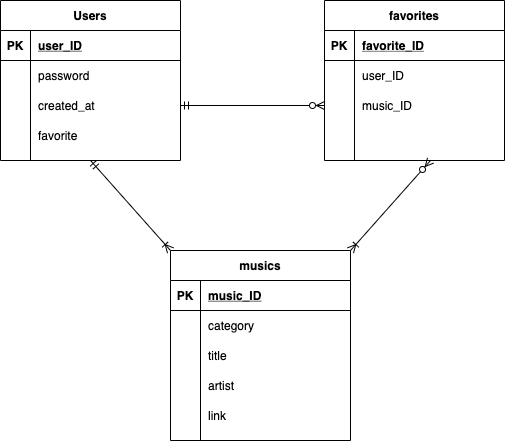

The diagram above was exported from draw.io. Its source (the exported page's mxGraphModel, read from the mxfile embedded in the PNG):
<mxGraphModel dx="321" dy="535" grid="1" gridSize="10" guides="1" tooltips="1" connect="1" arrows="1" fold="1" page="1" pageScale="1" pageWidth="827" pageHeight="1169" math="0" shadow="0">
  <root>
    <mxCell id="0" />
    <mxCell id="1" parent="0" />
    <mxCell id="6" value="musics" style="shape=table;startSize=30;container=1;collapsible=1;childLayout=tableLayout;fixedRows=1;rowLines=0;fontStyle=1;align=center;resizeLast=1;" parent="1" vertex="1">
      <mxGeometry x="260" y="320" width="180" height="190" as="geometry" />
    </mxCell>
    <mxCell id="7" value="" style="shape=partialRectangle;collapsible=0;dropTarget=0;pointerEvents=0;fillColor=none;top=0;left=0;bottom=1;right=0;points=[[0,0.5],[1,0.5]];portConstraint=eastwest;" parent="6" vertex="1">
      <mxGeometry y="30" width="180" height="30" as="geometry" />
    </mxCell>
    <mxCell id="8" value="PK" style="shape=partialRectangle;connectable=0;fillColor=none;top=0;left=0;bottom=0;right=0;fontStyle=1;overflow=hidden;" parent="7" vertex="1">
      <mxGeometry width="30" height="30" as="geometry" />
    </mxCell>
    <mxCell id="9" value="music_ID" style="shape=partialRectangle;connectable=0;fillColor=none;top=0;left=0;bottom=0;right=0;align=left;spacingLeft=6;fontStyle=5;overflow=hidden;" parent="7" vertex="1">
      <mxGeometry x="30" width="150" height="30" as="geometry" />
    </mxCell>
    <mxCell id="10" value="" style="shape=partialRectangle;collapsible=0;dropTarget=0;pointerEvents=0;fillColor=none;top=0;left=0;bottom=0;right=0;points=[[0,0.5],[1,0.5]];portConstraint=eastwest;" parent="6" vertex="1">
      <mxGeometry y="60" width="180" height="30" as="geometry" />
    </mxCell>
    <mxCell id="11" value="" style="shape=partialRectangle;connectable=0;fillColor=none;top=0;left=0;bottom=0;right=0;editable=1;overflow=hidden;" parent="10" vertex="1">
      <mxGeometry width="30" height="30" as="geometry" />
    </mxCell>
    <mxCell id="12" value="category" style="shape=partialRectangle;connectable=0;fillColor=none;top=0;left=0;bottom=0;right=0;align=left;spacingLeft=6;overflow=hidden;" parent="10" vertex="1">
      <mxGeometry x="30" width="150" height="30" as="geometry" />
    </mxCell>
    <mxCell id="13" value="" style="shape=partialRectangle;collapsible=0;dropTarget=0;pointerEvents=0;fillColor=none;top=0;left=0;bottom=0;right=0;points=[[0,0.5],[1,0.5]];portConstraint=eastwest;" parent="6" vertex="1">
      <mxGeometry y="90" width="180" height="30" as="geometry" />
    </mxCell>
    <mxCell id="14" value="" style="shape=partialRectangle;connectable=0;fillColor=none;top=0;left=0;bottom=0;right=0;editable=1;overflow=hidden;" parent="13" vertex="1">
      <mxGeometry width="30" height="30" as="geometry" />
    </mxCell>
    <mxCell id="15" value="title" style="shape=partialRectangle;connectable=0;fillColor=none;top=0;left=0;bottom=0;right=0;align=left;spacingLeft=6;overflow=hidden;" parent="13" vertex="1">
      <mxGeometry x="30" width="150" height="30" as="geometry" />
    </mxCell>
    <mxCell id="16" value="" style="shape=partialRectangle;collapsible=0;dropTarget=0;pointerEvents=0;fillColor=none;top=0;left=0;bottom=0;right=0;points=[[0,0.5],[1,0.5]];portConstraint=eastwest;" parent="6" vertex="1">
      <mxGeometry y="120" width="180" height="30" as="geometry" />
    </mxCell>
    <mxCell id="17" value="" style="shape=partialRectangle;connectable=0;fillColor=none;top=0;left=0;bottom=0;right=0;editable=1;overflow=hidden;" parent="16" vertex="1">
      <mxGeometry width="30" height="30" as="geometry" />
    </mxCell>
    <mxCell id="18" value="artist" style="shape=partialRectangle;connectable=0;fillColor=none;top=0;left=0;bottom=0;right=0;align=left;spacingLeft=6;overflow=hidden;" parent="16" vertex="1">
      <mxGeometry x="30" width="150" height="30" as="geometry" />
    </mxCell>
    <mxCell id="46" style="shape=partialRectangle;collapsible=0;dropTarget=0;pointerEvents=0;fillColor=none;top=0;left=0;bottom=0;right=0;points=[[0,0.5],[1,0.5]];portConstraint=eastwest;" parent="6" vertex="1">
      <mxGeometry y="150" width="180" height="30" as="geometry" />
    </mxCell>
    <mxCell id="47" style="shape=partialRectangle;connectable=0;fillColor=none;top=0;left=0;bottom=0;right=0;editable=1;overflow=hidden;" parent="46" vertex="1">
      <mxGeometry width="30" height="30" as="geometry" />
    </mxCell>
    <mxCell id="48" value="link" style="shape=partialRectangle;connectable=0;fillColor=none;top=0;left=0;bottom=0;right=0;align=left;spacingLeft=6;overflow=hidden;" parent="46" vertex="1">
      <mxGeometry x="30" width="150" height="30" as="geometry" />
    </mxCell>
    <mxCell id="45" style="edgeStyle=orthogonalEdgeStyle;rounded=0;orthogonalLoop=1;jettySize=auto;html=1;exitX=1;exitY=1;exitDx=0;exitDy=0;" parent="1" source="19" edge="1">
      <mxGeometry relative="1" as="geometry">
        <mxPoint x="270" y="230" as="targetPoint" />
      </mxGeometry>
    </mxCell>
    <mxCell id="19" value="Users" style="shape=table;startSize=30;container=1;collapsible=1;childLayout=tableLayout;fixedRows=1;rowLines=0;fontStyle=1;align=center;resizeLast=1;" parent="1" vertex="1">
      <mxGeometry x="90" y="70" width="180" height="160" as="geometry" />
    </mxCell>
    <mxCell id="20" value="" style="shape=partialRectangle;collapsible=0;dropTarget=0;pointerEvents=0;fillColor=none;top=0;left=0;bottom=1;right=0;points=[[0,0.5],[1,0.5]];portConstraint=eastwest;" parent="19" vertex="1">
      <mxGeometry y="30" width="180" height="30" as="geometry" />
    </mxCell>
    <mxCell id="21" value="PK" style="shape=partialRectangle;connectable=0;fillColor=none;top=0;left=0;bottom=0;right=0;fontStyle=1;overflow=hidden;" parent="20" vertex="1">
      <mxGeometry width="30" height="30" as="geometry" />
    </mxCell>
    <mxCell id="22" value="user_ID" style="shape=partialRectangle;connectable=0;fillColor=none;top=0;left=0;bottom=0;right=0;align=left;spacingLeft=6;fontStyle=5;overflow=hidden;" parent="20" vertex="1">
      <mxGeometry x="30" width="150" height="30" as="geometry" />
    </mxCell>
    <mxCell id="23" value="" style="shape=partialRectangle;collapsible=0;dropTarget=0;pointerEvents=0;fillColor=none;top=0;left=0;bottom=0;right=0;points=[[0,0.5],[1,0.5]];portConstraint=eastwest;" parent="19" vertex="1">
      <mxGeometry y="60" width="180" height="30" as="geometry" />
    </mxCell>
    <mxCell id="24" value="" style="shape=partialRectangle;connectable=0;fillColor=none;top=0;left=0;bottom=0;right=0;editable=1;overflow=hidden;" parent="23" vertex="1">
      <mxGeometry width="30" height="30" as="geometry" />
    </mxCell>
    <mxCell id="25" value="password" style="shape=partialRectangle;connectable=0;fillColor=none;top=0;left=0;bottom=0;right=0;align=left;spacingLeft=6;overflow=hidden;" parent="23" vertex="1">
      <mxGeometry x="30" width="150" height="30" as="geometry" />
    </mxCell>
    <mxCell id="26" value="" style="shape=partialRectangle;collapsible=0;dropTarget=0;pointerEvents=0;fillColor=none;top=0;left=0;bottom=0;right=0;points=[[0,0.5],[1,0.5]];portConstraint=eastwest;" parent="19" vertex="1">
      <mxGeometry y="90" width="180" height="30" as="geometry" />
    </mxCell>
    <mxCell id="27" value="" style="shape=partialRectangle;connectable=0;fillColor=none;top=0;left=0;bottom=0;right=0;editable=1;overflow=hidden;" parent="26" vertex="1">
      <mxGeometry width="30" height="30" as="geometry" />
    </mxCell>
    <mxCell id="28" value="created_at" style="shape=partialRectangle;connectable=0;fillColor=none;top=0;left=0;bottom=0;right=0;align=left;spacingLeft=6;overflow=hidden;" parent="26" vertex="1">
      <mxGeometry x="30" width="150" height="30" as="geometry" />
    </mxCell>
    <mxCell id="29" value="" style="shape=partialRectangle;collapsible=0;dropTarget=0;pointerEvents=0;fillColor=none;top=0;left=0;bottom=0;right=0;points=[[0,0.5],[1,0.5]];portConstraint=eastwest;" parent="19" vertex="1">
      <mxGeometry y="120" width="180" height="30" as="geometry" />
    </mxCell>
    <mxCell id="30" value="" style="shape=partialRectangle;connectable=0;fillColor=none;top=0;left=0;bottom=0;right=0;editable=1;overflow=hidden;" parent="29" vertex="1">
      <mxGeometry width="30" height="30" as="geometry" />
    </mxCell>
    <mxCell id="31" value="favorite" style="shape=partialRectangle;connectable=0;fillColor=none;top=0;left=0;bottom=0;right=0;align=left;spacingLeft=6;overflow=hidden;" parent="29" vertex="1">
      <mxGeometry x="30" width="150" height="30" as="geometry" />
    </mxCell>
    <mxCell id="32" value="favorites" style="shape=table;startSize=30;container=1;collapsible=1;childLayout=tableLayout;fixedRows=1;rowLines=0;fontStyle=1;align=center;resizeLast=1;" parent="1" vertex="1">
      <mxGeometry x="414" y="70" width="180" height="160" as="geometry" />
    </mxCell>
    <mxCell id="33" value="" style="shape=partialRectangle;collapsible=0;dropTarget=0;pointerEvents=0;fillColor=none;top=0;left=0;bottom=1;right=0;points=[[0,0.5],[1,0.5]];portConstraint=eastwest;" parent="32" vertex="1">
      <mxGeometry y="30" width="180" height="30" as="geometry" />
    </mxCell>
    <mxCell id="34" value="PK" style="shape=partialRectangle;connectable=0;fillColor=none;top=0;left=0;bottom=0;right=0;fontStyle=1;overflow=hidden;" parent="33" vertex="1">
      <mxGeometry width="30" height="30" as="geometry" />
    </mxCell>
    <mxCell id="35" value="favorite_ID" style="shape=partialRectangle;connectable=0;fillColor=none;top=0;left=0;bottom=0;right=0;align=left;spacingLeft=6;fontStyle=5;overflow=hidden;" parent="33" vertex="1">
      <mxGeometry x="30" width="150" height="30" as="geometry" />
    </mxCell>
    <mxCell id="36" value="" style="shape=partialRectangle;collapsible=0;dropTarget=0;pointerEvents=0;fillColor=none;top=0;left=0;bottom=0;right=0;points=[[0,0.5],[1,0.5]];portConstraint=eastwest;" parent="32" vertex="1">
      <mxGeometry y="60" width="180" height="30" as="geometry" />
    </mxCell>
    <mxCell id="37" value="" style="shape=partialRectangle;connectable=0;fillColor=none;top=0;left=0;bottom=0;right=0;editable=1;overflow=hidden;" parent="36" vertex="1">
      <mxGeometry width="30" height="30" as="geometry" />
    </mxCell>
    <mxCell id="38" value="user_ID" style="shape=partialRectangle;connectable=0;fillColor=none;top=0;left=0;bottom=0;right=0;align=left;spacingLeft=6;overflow=hidden;" parent="36" vertex="1">
      <mxGeometry x="30" width="150" height="30" as="geometry" />
    </mxCell>
    <mxCell id="39" value="" style="shape=partialRectangle;collapsible=0;dropTarget=0;pointerEvents=0;fillColor=none;top=0;left=0;bottom=0;right=0;points=[[0,0.5],[1,0.5]];portConstraint=eastwest;" parent="32" vertex="1">
      <mxGeometry y="90" width="180" height="30" as="geometry" />
    </mxCell>
    <mxCell id="40" value="" style="shape=partialRectangle;connectable=0;fillColor=none;top=0;left=0;bottom=0;right=0;editable=1;overflow=hidden;" parent="39" vertex="1">
      <mxGeometry width="30" height="30" as="geometry" />
    </mxCell>
    <mxCell id="41" value="music_ID" style="shape=partialRectangle;connectable=0;fillColor=none;top=0;left=0;bottom=0;right=0;align=left;spacingLeft=6;overflow=hidden;" parent="39" vertex="1">
      <mxGeometry x="30" width="150" height="30" as="geometry" />
    </mxCell>
    <mxCell id="42" value="" style="shape=partialRectangle;collapsible=0;dropTarget=0;pointerEvents=0;fillColor=none;top=0;left=0;bottom=0;right=0;points=[[0,0.5],[1,0.5]];portConstraint=eastwest;" parent="32" vertex="1">
      <mxGeometry y="120" width="180" height="30" as="geometry" />
    </mxCell>
    <mxCell id="43" value="" style="shape=partialRectangle;connectable=0;fillColor=none;top=0;left=0;bottom=0;right=0;editable=1;overflow=hidden;" parent="42" vertex="1">
      <mxGeometry width="30" height="30" as="geometry" />
    </mxCell>
    <mxCell id="44" value="" style="shape=partialRectangle;connectable=0;fillColor=none;top=0;left=0;bottom=0;right=0;align=left;spacingLeft=6;overflow=hidden;" parent="42" vertex="1">
      <mxGeometry x="30" width="150" height="30" as="geometry" />
    </mxCell>
    <mxCell id="49" value="" style="fontSize=12;html=1;endArrow=ERzeroToMany;startArrow=ERmandOne;entryX=0;entryY=0.5;entryDx=0;entryDy=0;exitX=1;exitY=0.5;exitDx=0;exitDy=0;" parent="1" source="26" target="39" edge="1">
      <mxGeometry width="100" height="100" relative="1" as="geometry">
        <mxPoint x="220" y="380" as="sourcePoint" />
        <mxPoint x="320" y="280" as="targetPoint" />
      </mxGeometry>
    </mxCell>
    <mxCell id="50" value="" style="fontSize=12;html=1;endArrow=ERoneToMany;startArrow=ERmandOne;exitX=0.5;exitY=1;exitDx=0;exitDy=0;" parent="1" source="19" edge="1">
      <mxGeometry width="100" height="100" relative="1" as="geometry">
        <mxPoint x="210" y="200" as="sourcePoint" />
        <mxPoint x="260" y="320" as="targetPoint" />
      </mxGeometry>
    </mxCell>
    <mxCell id="51" value="" style="fontSize=12;html=1;endArrow=ERoneToMany;startArrow=ERzeroToMany;entryX=1;entryY=0;entryDx=0;entryDy=0;" parent="1" target="6" edge="1">
      <mxGeometry width="100" height="100" relative="1" as="geometry">
        <mxPoint x="520" y="230" as="sourcePoint" />
        <mxPoint x="500" y="230" as="targetPoint" />
      </mxGeometry>
    </mxCell>
  </root>
</mxGraphModel>